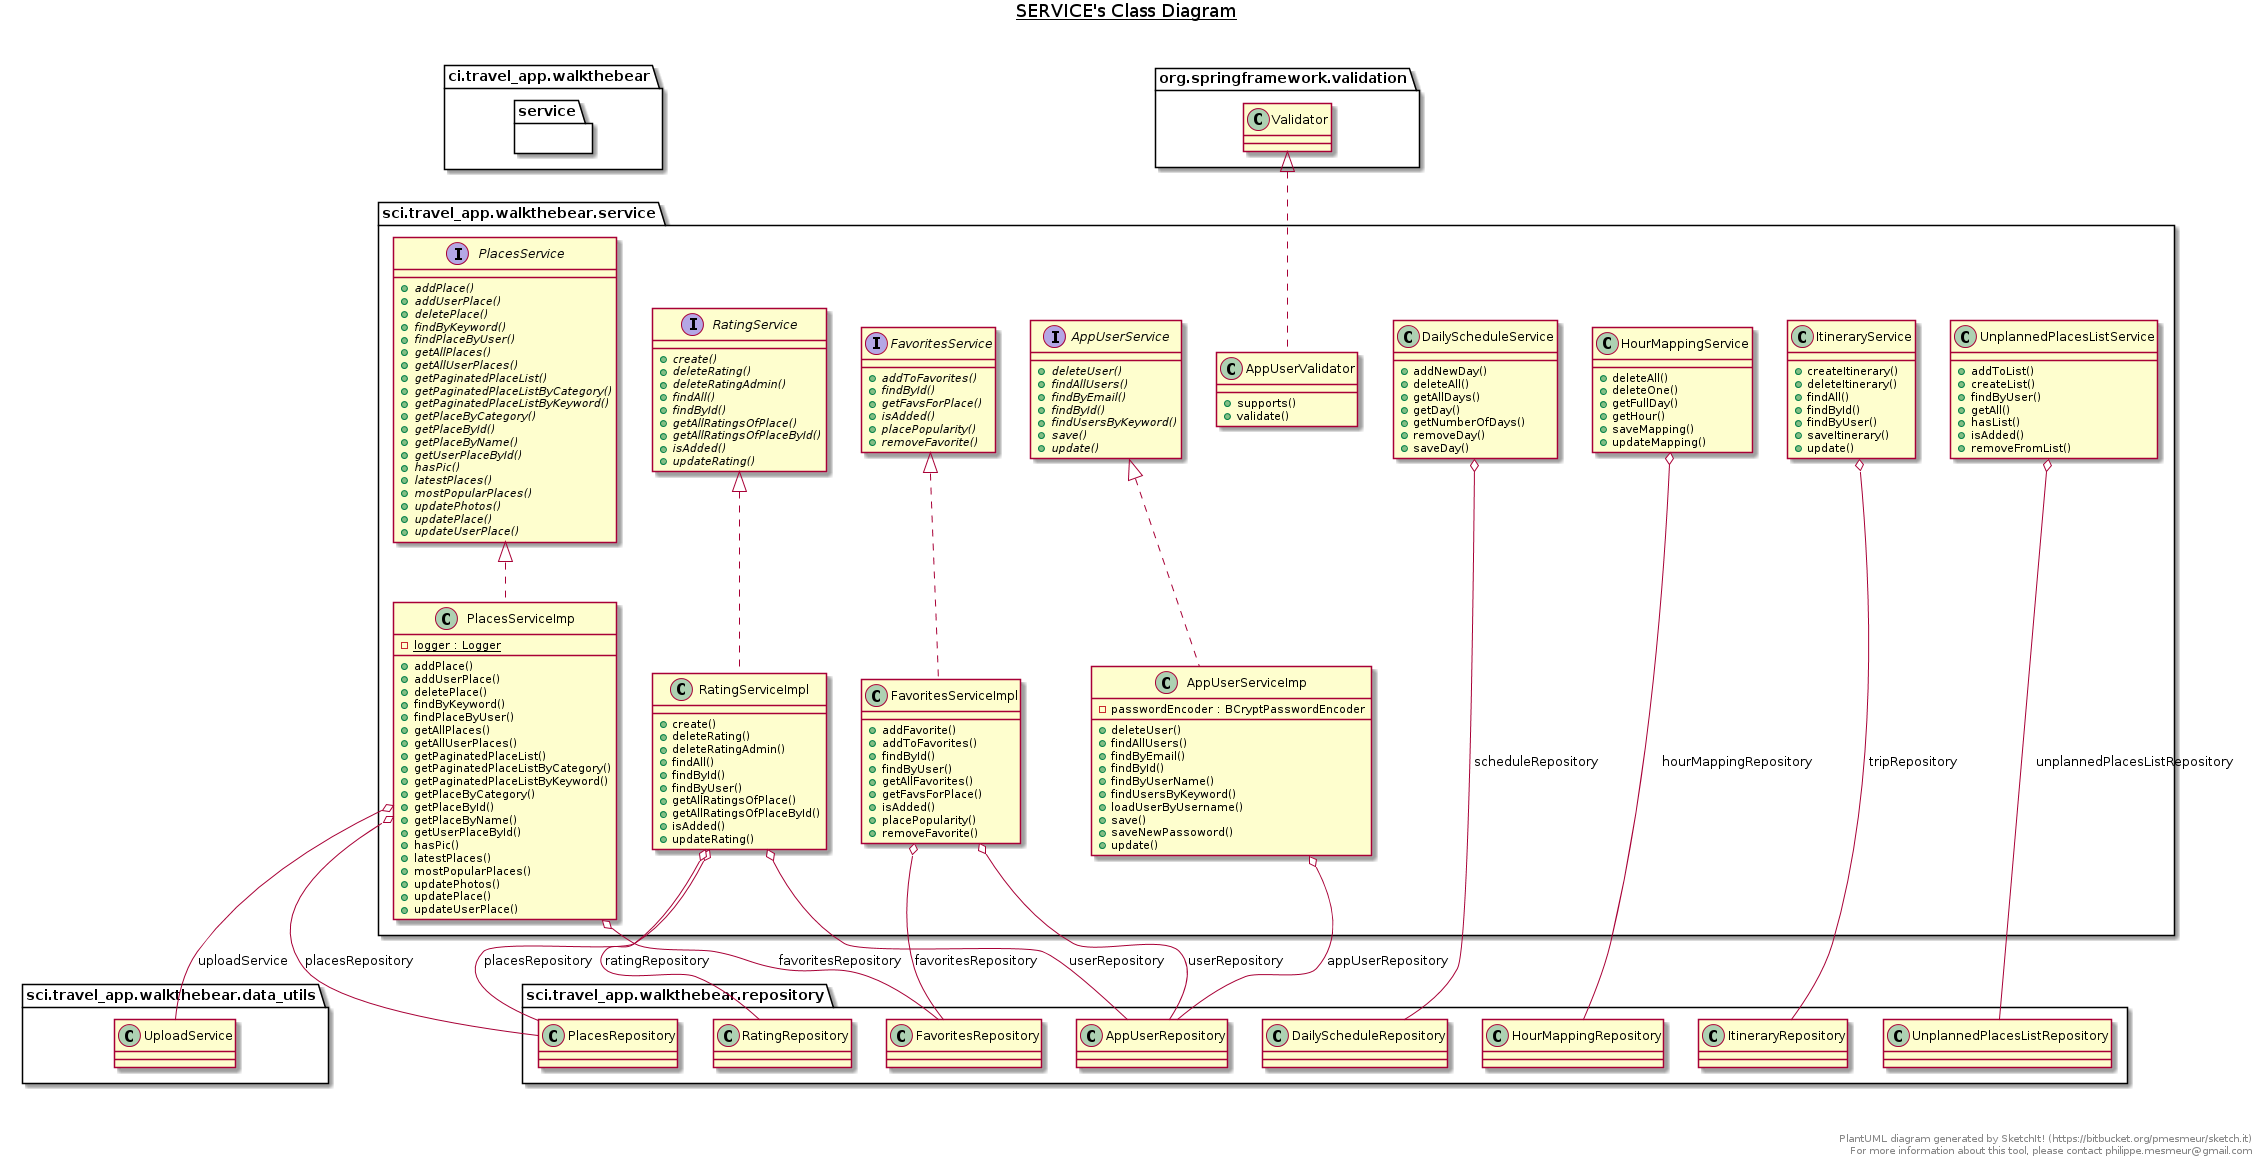

The diagram above was rendered by PlantUML. Its source (embedded in the PNG):
@startuml


title __SERVICE's Class Diagram__\n


    namespace ci.travel_app.walkthebear {
      namespace service {
        interface sci.travel_app.walkthebear.service.AppUserService {
            {abstract} + deleteUser()
            {abstract} + findAllUsers()
            {abstract} + findByEmail()
            {abstract} + findById()
            {abstract} + findUsersByKeyword()
            {abstract} + save()
            {abstract} + update()
        }
      }
    }



    namespace ci.travel_app.walkthebear {
      namespace service {
        class sci.travel_app.walkthebear.service.AppUserServiceImp {
            - passwordEncoder : BCryptPasswordEncoder
            + deleteUser()
            + findAllUsers()
            + findByEmail()
            + findById()
            + findByUserName()
            + findUsersByKeyword()
            + loadUserByUsername()
            + save()
            + saveNewPassoword()
            + update()
        }
      }
    }



    namespace ci.travel_app.walkthebear {
      namespace service {
        class sci.travel_app.walkthebear.service.AppUserValidator {
            + supports()
            + validate()
        }
      }
    }

  


    namespace ci.travel_app.walkthebear {
      namespace service {
        class sci.travel_app.walkthebear.service.DailyScheduleService {
            + addNewDay()
            + deleteAll()
            + getAllDays()
            + getDay()
            + getNumberOfDays()
            + removeDay()
            + saveDay()
        }
      }
    }

  


    namespace ci.travel_app.walkthebear {
      namespace service {
        interface sci.travel_app.walkthebear.service.FavoritesService {
            {abstract} + addToFavorites()
            {abstract} + findById()
            {abstract} + getFavsForPlace()
            {abstract} + isAdded()
            {abstract} + placePopularity()
            {abstract} + removeFavorite()
        }
      }
    }

  


    namespace ci.travel_app.walkthebear {
      namespace service {
        class sci.travel_app.walkthebear.service.FavoritesServiceImpl {
            + addFavorite()
            + addToFavorites()
            + findById()
            + findByUser()
            + getAllFavorites()
            + getFavsForPlace()
            + isAdded()
            + placePopularity()
            + removeFavorite()
        }
      }
    }

  


    namespace ci.travel_app.walkthebear {
      namespace service {
        class sci.travel_app.walkthebear.service.HourMappingService {
            + deleteAll()
            + deleteOne()
            + getFullDay()
            + getHour()
            + saveMapping()
            + updateMapping()
        }
      }
    }

  


    namespace ci.travel_app.walkthebear {
      namespace service {
        class sci.travel_app.walkthebear.service.ItineraryService {
            + createItinerary()
            + deleteItinerary()
            + findAll()
            + findById()
            + findByUser()
            + saveItinerary()
            + update()
        }
      }
    }

  


    namespace ci.travel_app.walkthebear {
      namespace service {
        interface sci.travel_app.walkthebear.service.PlacesService {
            {abstract} + addPlace()
            {abstract} + addUserPlace()
            {abstract} + deletePlace()
            {abstract} + findByKeyword()
            {abstract} + findPlaceByUser()
            {abstract} + getAllPlaces()
            {abstract} + getAllUserPlaces()
            {abstract} + getPaginatedPlaceList()
            {abstract} + getPaginatedPlaceListByCategory()
            {abstract} + getPaginatedPlaceListByKeyword()
            {abstract} + getPlaceByCategory()
            {abstract} + getPlaceById()
            {abstract} + getPlaceByName()
            {abstract} + getUserPlaceById()
            {abstract} + hasPic()
            {abstract} + latestPlaces()
            {abstract} + mostPopularPlaces()
            {abstract} + updatePhotos()
            {abstract} + updatePlace()
            {abstract} + updateUserPlace()
        }
      }
    }

  


    namespace ci.travel_app.walkthebear {
      namespace service {
        class sci.travel_app.walkthebear.service.PlacesServiceImp {
            {static} - logger : Logger
            + addPlace()
            + addUserPlace()
            + deletePlace()
            + findByKeyword()
            + findPlaceByUser()
            + getAllPlaces()
            + getAllUserPlaces()
            + getPaginatedPlaceList()
            + getPaginatedPlaceListByCategory()
            + getPaginatedPlaceListByKeyword()
            + getPlaceByCategory()
            + getPlaceById()
            + getPlaceByName()
            + getUserPlaceById()
            + hasPic()
            + latestPlaces()
            + mostPopularPlaces()
            + updatePhotos()
            + updatePlace()
            + updateUserPlace()
        }
      }
    }

  


    namespace ci.travel_app.walkthebear {
      namespace service {
        interface sci.travel_app.walkthebear.service.RatingService {
            {abstract} + create()
            {abstract} + deleteRating()
            {abstract} + deleteRatingAdmin()
            {abstract} + findAll()
            {abstract} + findById()
            {abstract} + getAllRatingsOfPlace()
            {abstract} + getAllRatingsOfPlaceById()
            {abstract} + isAdded()
            {abstract} + updateRating()
        }
      }
    }

  


    namespace ci.travel_app.walkthebear {
      namespace service {
        class sci.travel_app.walkthebear.service.RatingServiceImpl {
            + create()
            + deleteRating()
            + deleteRatingAdmin()
            + findAll()
            + findById()
            + findByUser()
            + getAllRatingsOfPlace()
            + getAllRatingsOfPlaceById()
            + isAdded()
            + updateRating()
        }
      }
    }



    namespace ci.travel_app.walkthebear {
      namespace service {
        class sci.travel_app.walkthebear.service.UnplannedPlacesListService {
            + addToList()
            + createList()
            + findByUser()
            + getAll()
            + hasList()
            + isAdded()
            + removeFromList()
        }
      }
    }


  sci.travel_app.walkthebear.service.AppUserServiceImp .up.|> sci.travel_app.walkthebear.service.AppUserService
  sci.travel_app.walkthebear.service.AppUserServiceImp o-- sci.travel_app.walkthebear.repository.AppUserRepository : appUserRepository
  sci.travel_app.walkthebear.service.AppUserValidator .up.|> org.springframework.validation.Validator
  sci.travel_app.walkthebear.service.DailyScheduleService o-- sci.travel_app.walkthebear.repository.DailyScheduleRepository : scheduleRepository
  sci.travel_app.walkthebear.service.FavoritesServiceImpl .up.|> sci.travel_app.walkthebear.service.FavoritesService
  sci.travel_app.walkthebear.service.FavoritesServiceImpl o-- sci.travel_app.walkthebear.repository.FavoritesRepository : favoritesRepository
  sci.travel_app.walkthebear.service.FavoritesServiceImpl o-- sci.travel_app.walkthebear.repository.AppUserRepository : userRepository
  sci.travel_app.walkthebear.service.HourMappingService o-- sci.travel_app.walkthebear.repository.HourMappingRepository : hourMappingRepository
  sci.travel_app.walkthebear.service.ItineraryService o-- sci.travel_app.walkthebear.repository.ItineraryRepository : tripRepository
  sci.travel_app.walkthebear.service.PlacesServiceImp .up.|> sci.travel_app.walkthebear.service.PlacesService
  sci.travel_app.walkthebear.service.PlacesServiceImp o-- sci.travel_app.walkthebear.repository.FavoritesRepository : favoritesRepository
  sci.travel_app.walkthebear.service.PlacesServiceImp o-- sci.travel_app.walkthebear.repository.PlacesRepository : placesRepository
  sci.travel_app.walkthebear.service.PlacesServiceImp o-- sci.travel_app.walkthebear.data_utils.UploadService : uploadService
  sci.travel_app.walkthebear.service.RatingServiceImpl .up.|> sci.travel_app.walkthebear.service.RatingService
  sci.travel_app.walkthebear.service.RatingServiceImpl o-- sci.travel_app.walkthebear.repository.PlacesRepository : placesRepository
  sci.travel_app.walkthebear.service.RatingServiceImpl o-- sci.travel_app.walkthebear.repository.RatingRepository : ratingRepository
  sci.travel_app.walkthebear.service.RatingServiceImpl o-- sci.travel_app.walkthebear.repository.AppUserRepository : userRepository
  sci.travel_app.walkthebear.service.UnplannedPlacesListService o-- sci.travel_app.walkthebear.repository.UnplannedPlacesListRepository : unplannedPlacesListRepository


right footer


PlantUML diagram generated by SketchIt! (https://bitbucket.org/pmesmeur/sketch.it)
For more information about this tool, please contact philippe.mesmeur@gmail.com
endfooter
@enduml